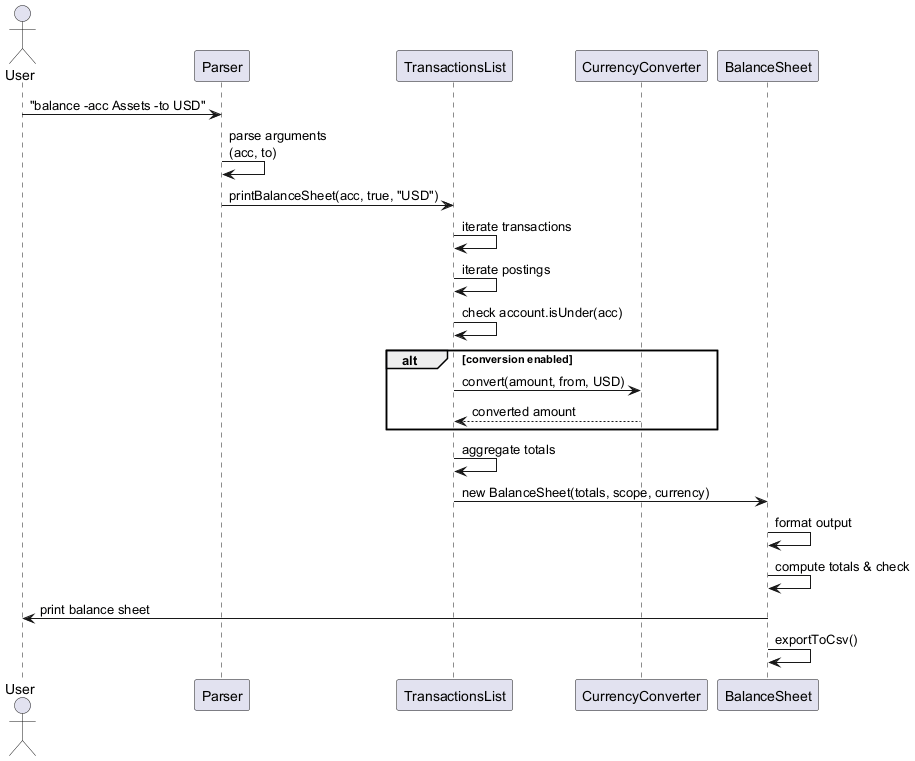

The diagram above was rendered by PlantUML. Its source (embedded in the PNG):
@startuml
actor User
participant Parser
participant TransactionsList
participant CurrencyConverter
participant BalanceSheet

User -> Parser : "balance -acc Assets -to USD"

Parser -> Parser : parse arguments\n(acc, to)

Parser -> TransactionsList : printBalanceSheet(acc, true, "USD")

TransactionsList -> TransactionsList : iterate transactions
TransactionsList -> TransactionsList : iterate postings

TransactionsList -> TransactionsList : check account.isUnder(acc)

alt conversion enabled
    TransactionsList -> CurrencyConverter : convert(amount, from, USD)
    CurrencyConverter --> TransactionsList : converted amount
end

TransactionsList -> TransactionsList : aggregate totals

TransactionsList -> BalanceSheet : new BalanceSheet(totals, scope, currency)

BalanceSheet -> BalanceSheet : format output
BalanceSheet -> BalanceSheet : compute totals & check

BalanceSheet -> User : print balance sheet

BalanceSheet -> BalanceSheet : exportToCsv()

@enduml